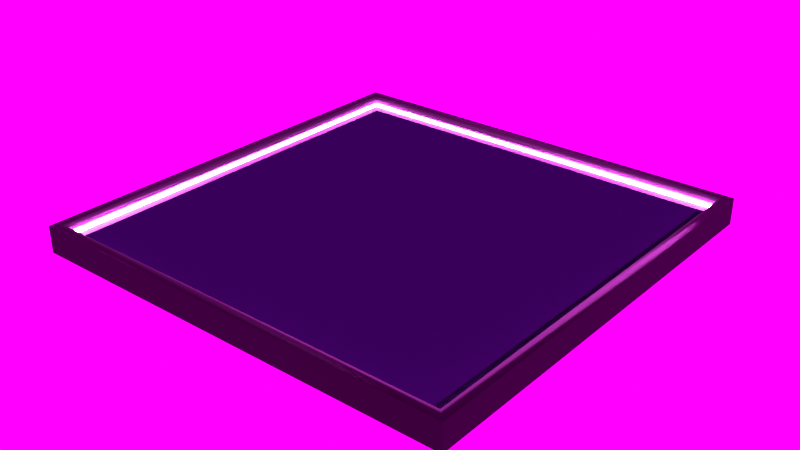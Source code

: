 # Source: blenderisland_hieroglypics.blend  (saved by Blender 2.83.18; exported with 4.5.12 LTS)
import bpy
from mathutils import Matrix  # noqa: F401  (used for matrix-valued properties, if any)

bpy.ops.wm.read_factory_settings(use_empty=True)
scene = bpy.context.scene
scene.name = 'Scene'

# ---- collections
col_cam_and_light = bpy.data.collections.new('cam_and_light'); scene.collection.children.link(col_cam_and_light)
col_model = bpy.data.collections.new('model'); scene.collection.children.link(col_model)

# ---- images (referenced by path relative to the original .blend; pixels are not part of the script)
import os
ASSET_DIR = os.environ.get("B2B_ASSET_DIR", "")  # directory of the original .blend (textures are referenced by path, not embedded)
HERE = os.path.dirname(os.path.abspath(__file__))  # packed textures are extracted next to this script under _unpacked/

def load_image(name, relpath, width, height, colorspace="sRGB"):
    """Load a texture the original file referenced (path relative to the .blend, or extracted next to this script)."""
    p = next((c for c in (os.path.join(HERE, relpath), os.path.join(ASSET_DIR, relpath)) if relpath and os.path.exists(c)), "")
    if p:
        img = bpy.data.images.load(p, check_existing=True)
        img.name = name
    else:  # same state as the original file: an image datablock whose file is absent (Cycles renders it pink)
        img = bpy.data.images.new(name, width, height)
        img.source = "FILE"
        img.filepath = "//" + (relpath or name)
    img.colorspace_settings.name = colorspace
    return img
img_hieroglyphics_normal_1024_png = load_image('hieroglyphics_normal_1024.png', 'blenderisland_textures/hieroglyphics_normal_1024.png', 1024, 1024, 'sRGB')
img_courtyard_exr = load_image('courtyard.exr', 'courtyard.exr', 1024, 1024, 'Linear Rec.709')
img_forest_exr = load_image('forest.exr', 'forest.exr', 1024, 1024, 'Linear Rec.709')
img_interior_exr = load_image('interior.exr', 'interior.exr', 1024, 1024, 'Linear Rec.709')
img_night_exr = load_image('night.exr', 'night.exr', 1024, 1024, 'Linear Rec.709')
img_studio_exr = load_image('studio.exr', 'studio.exr', 1024, 1024, 'Linear Rec.709')
img_sunset_exr = load_image('sunset.exr', 'sunset.exr', 1024, 1024, 'Linear Rec.709')
img_sunrise_exr = load_image('sunrise.exr', 'sunrise.exr', 1024, 1024, 'Linear Rec.709')
img_city_exr = load_image('city.exr', 'city.exr', 1024, 1024, 'Linear Rec.709')

# ---- materials (node trees are filled in below, after node groups)
mat_frame = bpy.data.materials.new('frame')
mat_frame_light = bpy.data.materials.new('frame.light')
mat_hieroglypics_low_poly = bpy.data.materials.new('hieroglypics.low_poly')
mat_hieroglypics_low_poly.displacement_method = 'BOTH'
mat_voronoi_crackle_v2 = bpy.data.materials.new('voronoi_crackle_v2')

# ---- node groups
ng_voronoi_crackle_001 = bpy.data.node_groups.new('voronoi_crackle.001', 'ShaderNodeTree')
_s = ng_voronoi_crackle_001.interface.new_socket(name='Color', in_out='OUTPUT', socket_type='NodeSocketColor')
_s.default_value = (0.0, 0.0, 0.0, 0.0)
_s = ng_voronoi_crackle_001.interface.new_socket(name='Vector', in_out='INPUT', socket_type='NodeSocketVector')
_s.min_value = 0.0
_s.max_value = 0.0
_s.hide_value = True
_N = ng_voronoi_crackle_001.nodes; _L = ng_voronoi_crackle_001.links
n0 = _N.new('ShaderNodeTexVoronoi'); n0.name = 'Voronoi Texture.001'; n0.location = (-120, -51)
n0.distance = 'MINKOWSKI'
n1 = _N.new('ShaderNodeTexVoronoi'); n1.name = 'Voronoi Texture'; n1.location = (-114, 221)
n1.distance = 'MINKOWSKI'
n1.feature = 'F2'
n2 = _N.new('ShaderNodeMath'); n2.name = 'Math'; n2.location = (149, 29)
n2.hide = True
n2.operation = 'SUBTRACT'
n2.inputs[2].default_value = 0.0
n3 = _N.new('ShaderNodeValToRGB'); n3.name = 'ColorRamp'; n3.location = (393, 132)
while len(n3.color_ramp.elements) > 1: n3.color_ramp.elements.remove(n3.color_ramp.elements[-1])
n3.color_ramp.elements[0].position = 0.0; n3.color_ramp.elements[0].color = (0.0, 0.0, 0.0, 1.0)
_e = n3.color_ramp.elements.new(0.04622); _e.color = (0.4384, 0.4384, 0.4384, 1.0)
_e = n3.color_ramp.elements.new(0.3403); _e.color = (0.7218, 0.7218, 0.7218, 1.0)
_e = n3.color_ramp.elements.new(0.4748); _e.color = (0.8769, 0.8769, 0.8769, 1.0)
n4 = _N.new('ShaderNodeValue'); n4.name = 'Value'; n4.location = (-380, 2)
n4.outputs[0].default_value = 5.0
n5 = _N.new('ShaderNodeValue'); n5.name = 'Value.001'; n5.location = (-390, -119)
n5.outputs[0].default_value = 1.5
n6 = _N.new('ShaderNodeValue'); n6.name = 'Value.002'; n6.location = (-393, -221)
n6.outputs[0].default_value = 1.0
n7 = _N.new('NodeGroupOutput'); n7.name = 'Group Output'; n7.location = (593, 0)
n8 = _N.new('NodeGroupInput'); n8.name = 'Group Input'; n8.location = (-649, -3)
_L.new(n1.outputs[0], n2.inputs[0])
_L.new(n0.outputs[0], n2.inputs[1])
_L.new(n4.outputs[0], n1.inputs[2])
_L.new(n4.outputs[0], n0.inputs[2])
_L.new(n5.outputs[0], n1.inputs[7])
_L.new(n5.outputs[0], n0.inputs[7])
_L.new(n6.outputs[0], n1.inputs[8])
_L.new(n6.outputs[0], n0.inputs[8])
_L.new(n2.outputs[0], n3.inputs[0])
_L.new(n3.outputs[0], n7.inputs[0])
_L.new(n8.outputs[0], n1.inputs[0])
_L.new(n8.outputs[0], n0.inputs[0])
n7.is_active_output = True
ng_voronoi_crackle_v2 = bpy.data.node_groups.new('Voronoi_crackle_v2', 'ShaderNodeTree')
_s = ng_voronoi_crackle_v2.interface.new_socket(name='Color', in_out='OUTPUT', socket_type='NodeSocketColor')
_s.default_value = (0.0, 0.0, 0.0, 0.0)
_s = ng_voronoi_crackle_v2.interface.new_socket(name='Fac', in_out='INPUT', socket_type='NodeSocketFloat')
_s.subtype = 'FACTOR'
_s.default_value = 0.8643
_s.min_value = 0.0
_s.max_value = 1.0
_s = ng_voronoi_crackle_v2.interface.new_socket(name='Scale', in_out='INPUT', socket_type='NodeSocketFloat')
_s.default_value = 20.0
_s.min_value = -1000.0
_s.max_value = 1000.0
_N = ng_voronoi_crackle_v2.nodes; _L = ng_voronoi_crackle_v2.links
n0 = _N.new('ShaderNodeGroup'); n0.name = 'Group'; n0.location = (363, -93)
n0.node_tree = ng_voronoi_crackle_001
n1 = _N.new('ShaderNodeTexCoord'); n1.name = 'Texture Coordinate.001'; n1.location = (-394, 24)
n2 = _N.new('NodeGroupInput'); n2.name = 'Group Input'; n2.location = (-594, 9)
n3 = _N.new('NodeGroupOutput'); n3.name = 'Group Output'; n3.location = (563, 9)
n4 = _N.new('ShaderNodeMix'); n4.name = 'Mix'; n4.location = (195, -40)
n4.data_type = 'RGBA'
n5 = _N.new('ShaderNodeTexNoise'); n5.name = 'Noise Texture'; n5.location = (-57, 196)
_L.new(n5.outputs[1], n4.inputs[6])
_L.new(n4.outputs[2], n0.inputs[0])
_L.new(n0.outputs[0], n3.inputs[0])
_L.new(n1.outputs[0], n5.inputs[0])
_L.new(n1.outputs[0], n4.inputs[7])
_L.new(n2.outputs[0], n4.inputs[0])
_L.new(n2.outputs[1], n5.inputs[2])
n3.is_active_output = True

# ---- material node trees
mat_frame.use_nodes = True; mat_frame.node_tree.nodes.clear()
_N = mat_frame.node_tree.nodes; _L = mat_frame.node_tree.links
n0 = _N.new('ShaderNodeBsdfPrincipled'); n0.name = 'Principled BSDF'; n0.location = (10, 300)
n0.distribution = 'GGX'
n0.subsurface_method = 'BURLEY'
n0.inputs[0].default_value = (0.00704, 0.00704, 0.00704, 1.0)
n0.inputs[2].default_value = 0.8593
n0.inputs[3].default_value = 1.45
n0.inputs[27].default_value = (0.0, 0.0, 0.0, 1.0)
n0.inputs[28].default_value = 1.0
n1 = _N.new('ShaderNodeOutputMaterial'); n1.name = 'Material Output'; n1.location = (300, 300)
_L.new(n0.outputs[0], n1.inputs[0])
n1.is_active_output = True
mat_frame_light.use_nodes = True; mat_frame_light.node_tree.nodes.clear()
_N = mat_frame_light.node_tree.nodes; _L = mat_frame_light.node_tree.links
n0 = _N.new('ShaderNodeOutputMaterial'); n0.name = 'Material Output'; n0.location = (300, 300)
n1 = _N.new('ShaderNodeEmission'); n1.name = 'Emission'; n1.location = (10, 300)
n1.inputs[0].default_value = (1.0, 0.08254, 0.9887, 1.0)
n1.inputs[1].default_value = 1000.0
_L.new(n1.outputs[0], n0.inputs[0])
n0.is_active_output = True
mat_hieroglypics_low_poly.use_nodes = True; mat_hieroglypics_low_poly.node_tree.nodes.clear()
_N = mat_hieroglypics_low_poly.node_tree.nodes; _L = mat_hieroglypics_low_poly.node_tree.links
n0 = _N.new('ShaderNodeEmission'); n0.name = 'Emission Viewer'; n0.location = (1661, 465)
n0.label = 'Viewer'
n0.hide = True
n1 = _N.new('ShaderNodeOutputMaterial'); n1.name = 'Material Output'; n1.location = (1697, 365)
n2 = _N.new('ShaderNodeBsdfPrincipled'); n2.name = 'Principled BSDF.002'; n2.location = (1385, 442)
n2.distribution = 'GGX'
n2.subsurface_method = 'BURLEY'
n2.inputs[0].default_value = (0.02717, 0.03408, 0.06693, 1.0)
n2.inputs[1].default_value = 1.0
n2.inputs[2].default_value = 0.1
n2.inputs[3].default_value = 1.45
n2.inputs[27].default_value = (0.0, 0.0, 0.0, 1.0)
n2.inputs[28].default_value = 1.0
n3 = _N.new('ShaderNodeNormalMap'); n3.name = 'Normal Map'; n3.location = (1109, 31)
n4 = _N.new('ShaderNodeTexImage'); n4.name = 'Image Texture.001'; n4.location = (825, 53)
n4.image = img_hieroglyphics_normal_1024_png
_L.new(n4.outputs[0], n3.inputs[1])
_L.new(n2.outputs[0], n1.inputs[0])
_L.new(n3.outputs[0], n2.inputs[5])
n1.is_active_output = True
mat_voronoi_crackle_v2.use_nodes = True; mat_voronoi_crackle_v2.node_tree.nodes.clear()
_N = mat_voronoi_crackle_v2.node_tree.nodes; _L = mat_voronoi_crackle_v2.node_tree.links
n0 = _N.new('ShaderNodeOutputMaterial'); n0.name = 'Material Output'; n0.location = (300, 300)
n1 = _N.new('ShaderNodeBsdfDiffuse'); n1.name = 'Diffuse BSDF'; n1.location = (0, 321)
n2 = _N.new('ShaderNodeGroup'); n2.name = 'Group.001'; n2.location = (-673, 388)
n2.node_tree = ng_voronoi_crackle_v2
n2.inputs[0].default_value = 0.8643
n2.inputs[1].default_value = 20.0
_L.new(n2.outputs[0], n1.inputs[0])
_L.new(n1.outputs[0], n0.inputs[0])
n0.is_active_output = True

# ---- world
world_world = bpy.data.worlds.new('World'); scene.world = world_world
world_world.use_nodes = True; world_world.node_tree.nodes.clear()
_N = world_world.node_tree.nodes; _L = world_world.node_tree.links
n0 = _N.new('ShaderNodeOutputWorld'); n0.name = 'World Output'; n0.location = (300, 300)
n1 = _N.new('ShaderNodeBackground'); n1.name = 'Background'; n1.location = (10, 300)
n1.inputs[1].default_value = 1.5
n2 = _N.new('ShaderNodeTexEnvironment'); n2.name = 'Environment Texture.005'; n2.location = (-730, 201)
n2.image = img_courtyard_exr
n3 = _N.new('ShaderNodeTexEnvironment'); n3.name = 'Environment Texture.002'; n3.location = (-472, 412)
n3.image = img_forest_exr
n4 = _N.new('ShaderNodeTexEnvironment'); n4.name = 'Environment Texture.006'; n4.location = (-976, 415)
n4.image = img_interior_exr
n5 = _N.new('ShaderNodeTexEnvironment'); n5.name = 'Environment Texture.007'; n5.location = (-983, 207)
n5.image = img_night_exr
n6 = _N.new('ShaderNodeTexEnvironment'); n6.name = 'Environment Texture.008'; n6.location = (-1225, 424)
n6.image = img_studio_exr
n7 = _N.new('ShaderNodeTexEnvironment'); n7.name = 'Environment Texture.003'; n7.location = (-472, 200)
n7.image = img_sunset_exr
n8 = _N.new('ShaderNodeTexEnvironment'); n8.name = 'Environment Texture.009'; n8.location = (-1248, 193)
n8.image = img_sunrise_exr
n9 = _N.new('ShaderNodeTexEnvironment'); n9.name = 'Environment Texture.004'; n9.location = (-726, 416)
n9.image = img_city_exr
_L.new(n1.outputs[0], n0.inputs[0])
_L.new(n9.outputs[0], n1.inputs[0])
n0.is_active_output = True
world_world.color = (0.07324, 0.07324, 0.07324)
world_world.use_sun_shadow = False
world_world.sun_shadow_jitter_overblur = 0.0

# ---- meshes
me_plane_002 = bpy.data.meshes.new('Plane.002')
me_plane_002.from_pydata([(-1.0, -1.0, 0.0), (1.0, -1.0, 0.0), (-1.0, 1.0, 0.0), (1.0, 1.0, 0.0), (-1.0, 1.0, 0.0), (-1.0, -1.0, 0.0), (1.0, -1.0, 0.0), (1.0, 1.0, 0.0), (-1.0, 1.0, 0.0), (-1.0, -1.0, 0.0), (1.0, -1.0, 0.0), (1.0, 1.0, 0.0), (-1.069, 1.069, 0.0), (-1.069, -1.069, 0.0), (1.069, -1.069, 0.0), (1.069, 1.069, 0.0), (1.0, -1.0, 0.04357), (1.0, 1.0, 0.04357), (1.0, -1.0, 0.04357), (1.0, 1.0, 0.04357), (-1.0, 1.0, 0.05885), (-1.0, -1.0, 0.05885), (1.0, -1.0, 0.05885), (1.0, 1.0, 0.05885), (-1.069, 1.069, 0.04357), (-1.069, -1.069, 0.04357), (1.069, -1.069, 0.04357), (1.069, 1.069, 0.04357), (-1.037, 1.037, 0.06377), (-1.037, -1.037, 0.06377), (1.037, -1.037, 0.06377), (1.037, 1.037, 0.06377), (-1.069, 1.069, 0.06377), (-1.069, -1.069, 0.06377), (1.069, -1.069, 0.06377), (1.069, 1.069, 0.06377), (-1.037, 1.037, 0.08027), (-1.037, -1.037, 0.08027), (1.037, -1.037, 0.08027), (1.037, 1.037, 0.08027), (-1.069, 1.069, 0.08027), (-1.069, -1.069, 0.08027), (1.069, -1.069, 0.08027), (1.069, 1.069, 0.08027), (-1.021, 1.021, 0.1001), (-1.021, -1.021, 0.1001), (1.021, -1.021, 0.1001), (1.021, 1.021, 0.1001), (-1.069, 1.069, 0.1001), (-1.069, -1.069, 0.1001), (1.069, -1.069, 0.1001), (1.069, 1.069, 0.1001), (-1.021, 1.021, 0.1307), (-1.021, -1.021, 0.1307), (1.021, -1.021, 0.1307), (1.021, 1.021, 0.1307), (-1.069, 1.069, 0.1307), (-1.069, -1.069, 0.1307), (1.069, -1.069, 0.1307), (1.069, 1.069, 0.1307)], [], [(4, 5, 9, 8), (9, 10, 22, 21), (2, 0, 5, 4), (3, 2, 4, 7), (0, 1, 6, 5), (12, 15, 27, 24), (7, 4, 8, 11), (5, 6, 10, 9), (6, 1, 16, 18), (10, 6, 18, 22), (1, 3, 17, 16), (8, 9, 21, 20), (16, 17, 19, 18), (25, 24, 32, 33), (18, 19, 23, 22), (27, 26, 34, 35), (21, 22, 30, 29), (23, 20, 28, 31), (13, 12, 24, 25), (14, 13, 25, 26), (7, 11, 23, 19), (3, 7, 19, 17), (11, 8, 20, 23), (15, 14, 26, 27), (3, 1, 14, 15), (2, 3, 15, 12), (0, 2, 12, 13), (1, 0, 13, 14), (33, 32, 40, 41), (35, 34, 42, 43), (29, 30, 38, 37), (31, 28, 36, 39), (22, 23, 31, 30), (20, 21, 29, 28), (24, 27, 35, 32), (26, 25, 33, 34), (37, 38, 46, 45), (39, 36, 44, 47), (42, 41, 49, 50), (40, 43, 51, 48), (30, 31, 39, 38), (28, 29, 37, 36), (32, 35, 43, 40), (34, 33, 41, 42), (48, 51, 59, 56), (44, 45, 53, 52), (46, 47, 55, 54), (49, 48, 56, 57), (43, 42, 50, 51), (41, 40, 48, 49), (38, 39, 47, 46), (36, 37, 45, 44), (55, 52, 56, 59), (53, 54, 58, 57), (54, 55, 59, 58), (52, 53, 57, 56), (50, 49, 57, 58), (47, 44, 52, 55), (45, 46, 54, 53), (51, 50, 58, 59)])
me_plane_002.polygons.foreach_set('use_smooth', [1, 1, 1, 1, 1, 0, 1, 1, 1, 1, 0, 1, 1, 0, 1, 0, 1, 1, 0, 0, 1, 1, 1, 0, 0, 0, 0, 0, 0, 0, 1, 1, 1, 1, 0, 0, 1, 1, 0, 0, 1, 1, 0, 0, 0, 1, 1, 0, 0, 0, 1, 1, 1, 1, 1, 1, 0, 1, 1, 0])
me_plane_002.polygons.foreach_set('material_index', [0, 0, 0, 0, 0, 0, 0, 0, 0, 0, 0, 0, 0, 0, 0, 0, 0, 0, 0, 0, 0, 0, 0, 0, 0, 0, 0, 0, 0, 0, 1, 1, 0, 0, 0, 0, 0, 0, 0, 0, 1, 1, 0, 0, 0, 0, 0, 0, 0, 0, 0, 0, 0, 0, 0, 0, 0, 0, 0, 0])
_uv = me_plane_002.uv_layers.new(name='UVMap')
_uv.uv.foreach_set('vector', [0.0, 1.0, 0.0, 0.0, 0.0, 0.0, 0.0, 1.0, 0.0, 0.0, 1.0, 0.0, 1.0, 0.0, 0.0, 0.0, 0.0, 1.0, 0.0, 0.0, 0.0, 0.0, 0.0, 1.0, 1.0, 1.0, 0.0, 1.0, 0.0, 1.0, 1.0, 1.0, 0.0, 0.0, 1.0, 0.0, 1.0, 0.0, 0.0, 0.0, 0.0, 0.0, 0.0, 0.0, 0.0, 0.0, 0.0, 0.0, 1.0, 1.0, 0.0, 1.0, 0.0, 1.0, 1.0, 1.0, 0.0, 0.0, 1.0, 0.0, 1.0, 0.0, 0.0, 0.0, 1.0, 0.0, 1.0, 0.0, 1.0, 0.0, 1.0, 0.0, 1.0, 0.0, 1.0, 0.0, 1.0, 0.0, 1.0, 0.0, 0.0, 0.0, 0.0, 0.0, 0.0, 0.0, 0.0, 0.0, 0.0, 1.0, 0.0, 0.0, 0.0, 0.0, 0.0, 1.0, 1.0, 0.0, 1.0, 1.0, 1.0, 1.0, 1.0, 0.0, 0.0, 0.0, 0.0, 0.0, 0.0, 0.0, 0.0, 0.0, 1.0, 0.0, 1.0, 1.0, 1.0, 1.0, 1.0, 0.0, 0.0, 0.0, 0.0, 0.0, 0.0, 0.0, 0.0, 0.0, 0.0, 0.0, 1.0, 0.0, 1.0, 0.0, 0.0, 0.0, 1.0, 1.0, 0.0, 1.0, 0.0, 1.0, 1.0, 1.0, 0.0, 0.0, 0.0, 0.0, 0.0, 0.0, 0.0, 0.0, 0.0, 0.0, 0.0, 0.0, 0.0, 0.0, 0.0, 0.0, 1.0, 1.0, 1.0, 1.0, 1.0, 1.0, 1.0, 1.0, 1.0, 1.0, 1.0, 1.0, 1.0, 1.0, 1.0, 1.0, 1.0, 1.0, 0.0, 1.0, 0.0, 1.0, 1.0, 1.0, 0.0, 0.0, 0.0, 0.0, 0.0, 0.0, 0.0, 0.0, 0.0, 0.0, 0.0, 0.0, 0.0, 0.0, 0.0, 0.0, 0.0, 0.0, 0.0, 0.0, 0.0, 0.0, 0.0, 0.0, 0.0, 0.0, 0.0, 0.0, 0.0, 0.0, 0.0, 0.0, 0.0, 0.0, 0.0, 0.0, 0.0, 0.0, 0.0, 0.0, 0.0, 0.0, 0.0, 0.0, 0.0, 0.0, 0.0, 0.0, 0.0, 0.0, 0.0, 0.0, 0.0, 0.0, 0.0, 0.0, 0.0, 0.0, 1.0, 0.0, 1.0, 0.0, 0.0, 0.0, 1.0, 1.0, 0.0, 1.0, 0.0, 1.0, 1.0, 1.0, 1.0, 0.0, 1.0, 1.0, 1.0, 1.0, 1.0, 0.0, 0.0, 1.0, 0.0, 0.0, 0.0, 0.0, 0.0, 1.0, 0.0, 0.0, 0.0, 0.0, 0.0, 0.0, 0.0, 0.0, 0.0, 0.0, 0.0, 0.0, 0.0, 0.0, 0.0, 0.0, 0.0, 0.0, 1.0, 0.0, 1.0, 0.0, 0.0, 0.0, 1.0, 1.0, 0.0, 1.0, 0.0, 1.0, 1.0, 1.0, 0.0, 0.0, 0.0, 0.0, 0.0, 0.0, 0.0, 0.0, 0.0, 0.0, 0.0, 0.0, 0.0, 0.0, 0.0, 0.0, 1.0, 0.0, 1.0, 1.0, 1.0, 1.0, 1.0, 0.0, 0.0, 1.0, 0.0, 0.0, 0.0, 0.0, 0.0, 1.0, 0.0, 0.0, 0.0, 0.0, 0.0, 0.0, 0.0, 0.0, 0.0, 0.0, 0.0, 0.0, 0.0, 0.0, 0.0, 0.0, 0.0, 0.0, 0.0, 0.0, 0.0, 0.0, 0.0, 0.0, 0.0, 1.0, 0.0, 0.0, 0.0, 0.0, 0.0, 1.0, 1.0, 0.0, 1.0, 1.0, 1.0, 1.0, 1.0, 0.0, 0.0, 0.0, 0.0, 0.0, 0.0, 0.0, 0.0, 0.0, 0.0, 0.0, 0.0, 0.0, 0.0, 0.0, 0.0, 0.0, 0.0, 0.0, 0.0, 0.0, 0.0, 0.0, 0.0, 0.0, 1.0, 0.0, 1.0, 1.0, 1.0, 1.0, 1.0, 0.0, 0.0, 1.0, 0.0, 0.0, 0.0, 0.0, 0.0, 1.0, 1.0, 1.0, 0.0, 1.0, 0.0, 1.0, 1.0, 1.0, 0.0, 0.0, 1.0, 0.0, 1.0, 0.0, 0.0, 0.0, 1.0, 0.0, 1.0, 1.0, 1.0, 1.0, 1.0, 0.0, 0.0, 1.0, 0.0, 0.0, 0.0, 0.0, 0.0, 1.0, 0.0, 0.0, 0.0, 0.0, 0.0, 0.0, 0.0, 0.0, 1.0, 1.0, 0.0, 1.0, 0.0, 1.0, 1.0, 1.0, 0.0, 0.0, 1.0, 0.0, 1.0, 0.0, 0.0, 0.0, 0.0, 0.0, 0.0, 0.0, 0.0, 0.0, 0.0, 0.0])
me_plane_002.materials.append(mat_frame)
me_plane_002.materials.append(mat_frame_light)
me_plane_002.use_remesh_fix_poles = True
me_plane_002.use_remesh_preserve_attributes = False
me_plane_002.use_mirror_vertex_groups = False
me_plane_002.update()
me_plane_003 = bpy.data.meshes.new('Plane.003')
me_plane_003.from_pydata([(-1.0, -1.0, 0.0), (1.0, -1.0, 0.0), (-1.0, 1.0, 0.0), (1.0, 1.0, 0.0)], [], [(0, 1, 3, 2)])
me_plane_003.polygons.foreach_set('use_smooth', [True] * 1)
_uv = me_plane_003.uv_layers.new(name='UVMap')
_uv.uv.foreach_set('vector', [0.0, 0.0, 1.0, 0.0, 1.0, 1.0, 0.0, 1.0])
me_plane_003.materials.append(mat_hieroglypics_low_poly)
me_plane_003.materials.append(mat_voronoi_crackle_v2)
me_plane_003.use_remesh_fix_poles = True
me_plane_003.use_remesh_preserve_attributes = False
me_plane_003.use_mirror_vertex_groups = False
me_plane_003.update()

# ---- objects
ob_frame = bpy.data.objects.new('frame', me_plane_002)
ob_low_poly = bpy.data.objects.new('low_poly', me_plane_003)

# ---- transforms, parenting, visibility, modifiers, constraints
ob_frame.location = (0.0, 0.0, -0.05763)
ob_frame.lineart.crease_threshold = 0.0
ob_low_poly.location = (0.0, 0.0, 0.0)
ob_low_poly.lineart.crease_threshold = 0.0
_m = ob_low_poly.modifiers.new('Subdivision', 'SUBSURF')
_m.uv_smooth = 'PRESERVE_CORNERS'
_m.subdivision_type = 'SIMPLE'
_m.levels = 6
_m.render_levels = 6

# ---- collection membership
col_model.objects.link(ob_frame)
col_model.objects.link(ob_low_poly)

# ---- scene / render settings (as saved in the file)
scene.frame_start = 1; scene.frame_end = 250; scene.frame_set(170)
scene.render.engine = 'CYCLES'
scene.cycles.use_denoising = False
scene.cycles.samples = 128
scene.cycles.sampling_pattern = 'TABULATED_SOBOL'
scene.cycles.use_light_tree = False
scene.cycles.bake_type = 'NORMAL'
scene.view_settings.view_transform = 'Standard'
bpy.context.view_layer.update()

# ---- added for rendering (the .blend has no active camera): camera
cam_auto = bpy.data.cameras.new('AutoCamera')
cam_auto.lens = 50.0
cam_auto.sensor_width = 36.0
cam_auto.clip_end = 1000.0
ob_auto_camera = bpy.data.objects.new('AutoCamera', cam_auto)
scene.collection.objects.link(ob_auto_camera)
ob_auto_camera.location = (2.80001, -3.36002, 2.24771)
ob_auto_camera.rotation_euler = (1.09748, -7.21219e-08, 0.694738)
scene.camera = ob_auto_camera
bpy.context.view_layer.update()
